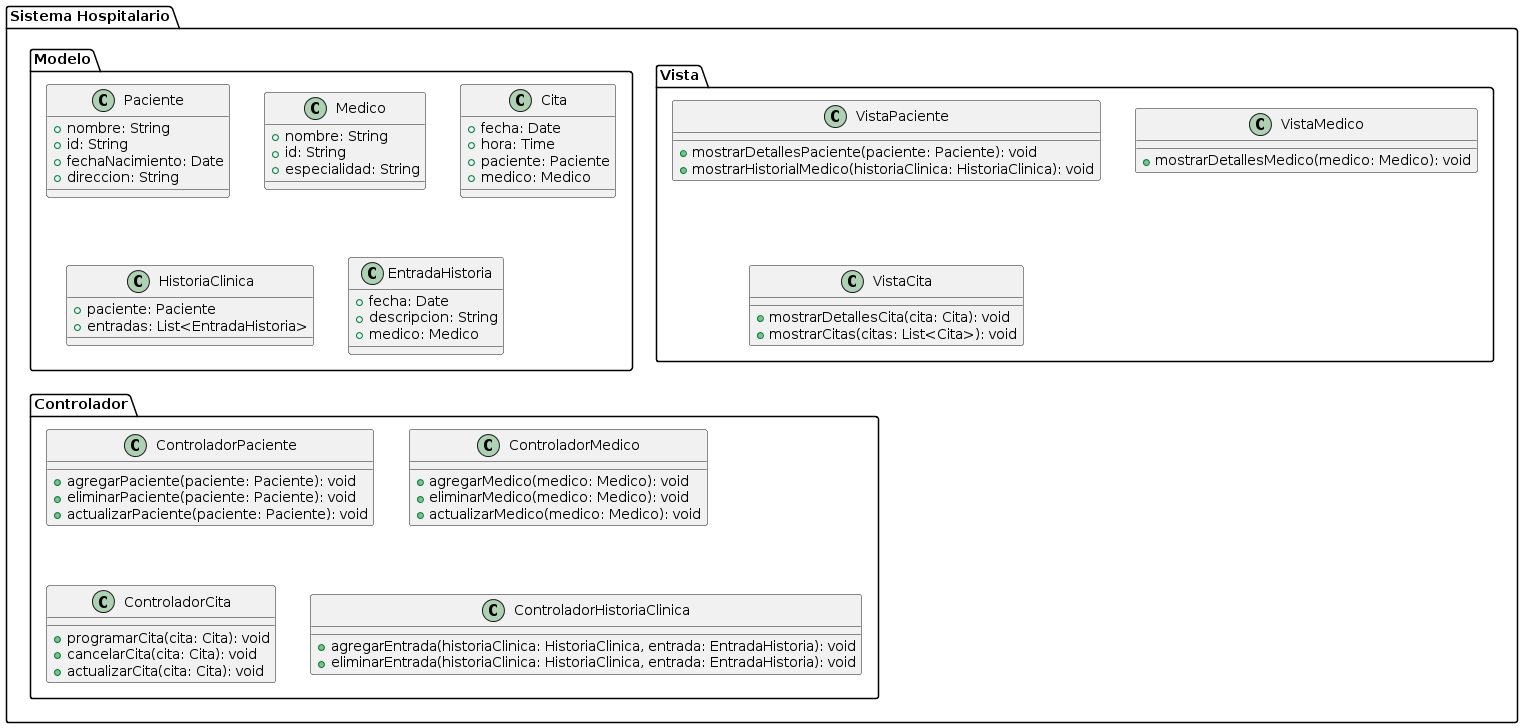

The diagram above was rendered by PlantUML. Its source (embedded in the PNG):
@startuml
package "Sistema Hospitalario" {
    
    package "Modelo" {
        class Paciente {
            +nombre: String
            +id: String
            +fechaNacimiento: Date
            +direccion: String
        }

        class Medico {
            +nombre: String
            +id: String
            +especialidad: String
        }

        class Cita {
            +fecha: Date
            +hora: Time
            +paciente: Paciente
            +medico: Medico
        }

        class HistoriaClinica {
            +paciente: Paciente
            +entradas: List<EntradaHistoria>
        }

        class EntradaHistoria {
            +fecha: Date
            +descripcion: String
            +medico: Medico
        }
    }

    package "Vista" {
        class VistaPaciente {
            +mostrarDetallesPaciente(paciente: Paciente): void
            +mostrarHistorialMedico(historiaClinica: HistoriaClinica): void
        }

        class VistaMedico {
            +mostrarDetallesMedico(medico: Medico): void
        }

        class VistaCita {
            +mostrarDetallesCita(cita: Cita): void
            +mostrarCitas(citas: List<Cita>): void
        }
    }

    package "Controlador" {
        class ControladorPaciente {
            +agregarPaciente(paciente: Paciente): void
            +eliminarPaciente(paciente: Paciente): void
            +actualizarPaciente(paciente: Paciente): void
        }

        class ControladorMedico {
            +agregarMedico(medico: Medico): void
            +eliminarMedico(medico: Medico): void
            +actualizarMedico(medico: Medico): void
        }

        class ControladorCita {
            +programarCita(cita: Cita): void
            +cancelarCita(cita: Cita): void
            +actualizarCita(cita: Cita): void
        }

        class ControladorHistoriaClinica {
            +agregarEntrada(historiaClinica: HistoriaClinica, entrada: EntradaHistoria): void
            +eliminarEntrada(historiaClinica: HistoriaClinica, entrada: EntradaHistoria): void
        }
    }
}
@enduml